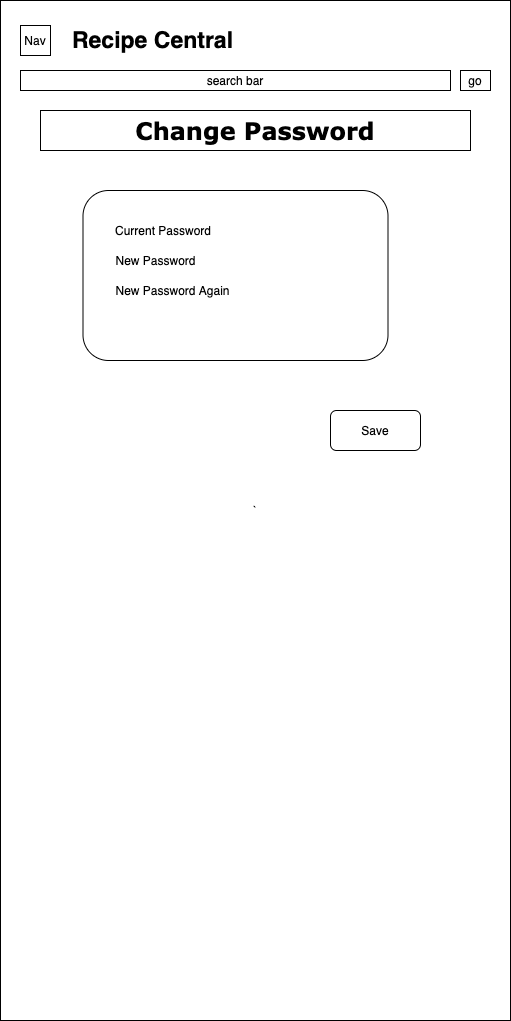

The diagram above was exported from draw.io. Its source (the exported page's mxGraphModel, read from the mxfile embedded in the PNG):
<mxGraphModel dx="1298" dy="-266" grid="1" gridSize="10" guides="1" tooltips="1" connect="1" arrows="1" fold="1" page="1" pageScale="1" pageWidth="850" pageHeight="1100" math="0" shadow="0">
  <root>
    <mxCell id="0XlvtwstlGf1cCf95_83-0" />
    <mxCell id="0XlvtwstlGf1cCf95_83-1" parent="0XlvtwstlGf1cCf95_83-0" />
    <mxCell id="8-BTwzse8DHS8ZIVoNX_-0" value="`" style="rounded=0;whiteSpace=wrap;html=1;" parent="0XlvtwstlGf1cCf95_83-1" vertex="1">
      <mxGeometry x="20" y="1140" width="510" height="1020" as="geometry" />
    </mxCell>
    <mxCell id="8-BTwzse8DHS8ZIVoNX_-1" value="&lt;font style=&quot;font-size: 23px&quot;&gt;&lt;b&gt;Recipe Central&lt;/b&gt;&lt;/font&gt;" style="text;html=1;strokeColor=none;fillColor=none;align=center;verticalAlign=middle;whiteSpace=wrap;rounded=0;" parent="0XlvtwstlGf1cCf95_83-1" vertex="1">
      <mxGeometry x="70" y="1170" width="205" height="20" as="geometry" />
    </mxCell>
    <mxCell id="8-BTwzse8DHS8ZIVoNX_-3" value="search bar" style="rounded=0;whiteSpace=wrap;html=1;" parent="0XlvtwstlGf1cCf95_83-1" vertex="1">
      <mxGeometry x="40" y="1210" width="430" height="20" as="geometry" />
    </mxCell>
    <mxCell id="8-BTwzse8DHS8ZIVoNX_-4" value="go" style="rounded=0;whiteSpace=wrap;html=1;" parent="0XlvtwstlGf1cCf95_83-1" vertex="1">
      <mxGeometry x="480" y="1210" width="30" height="20" as="geometry" />
    </mxCell>
    <mxCell id="8-BTwzse8DHS8ZIVoNX_-5" value="Nav" style="rounded=0;whiteSpace=wrap;html=1;fillColor=#FFFFFF;" parent="0XlvtwstlGf1cCf95_83-1" vertex="1">
      <mxGeometry x="40" y="1165" width="30" height="30" as="geometry" />
    </mxCell>
    <mxCell id="8-BTwzse8DHS8ZIVoNX_-6" value="&lt;h2&gt;&lt;font style=&quot;font-size: 24px&quot; face=&quot;Verdana&quot;&gt;Change Password&lt;/font&gt;&lt;/h2&gt;" style="rounded=0;whiteSpace=wrap;html=1;" parent="0XlvtwstlGf1cCf95_83-1" vertex="1">
      <mxGeometry x="60" y="1250" width="430" height="40" as="geometry" />
    </mxCell>
    <mxCell id="8-BTwzse8DHS8ZIVoNX_-7" value="" style="rounded=1;whiteSpace=wrap;html=1;" parent="0XlvtwstlGf1cCf95_83-1" vertex="1">
      <mxGeometry x="102.5" y="1330" width="305" height="170" as="geometry" />
    </mxCell>
    <mxCell id="8-BTwzse8DHS8ZIVoNX_-8" value="Current Password" style="text;html=1;strokeColor=none;fillColor=none;align=center;verticalAlign=middle;whiteSpace=wrap;rounded=0;" parent="0XlvtwstlGf1cCf95_83-1" vertex="1">
      <mxGeometry x="132.5" y="1360" width="100" height="20" as="geometry" />
    </mxCell>
    <mxCell id="8-BTwzse8DHS8ZIVoNX_-9" value="New Password" style="text;html=1;strokeColor=none;fillColor=none;align=center;verticalAlign=middle;whiteSpace=wrap;rounded=0;" parent="0XlvtwstlGf1cCf95_83-1" vertex="1">
      <mxGeometry x="117.5" y="1390" width="115" height="20" as="geometry" />
    </mxCell>
    <mxCell id="8-BTwzse8DHS8ZIVoNX_-10" value="New Password Again" style="text;html=1;strokeColor=none;fillColor=none;align=center;verticalAlign=middle;whiteSpace=wrap;rounded=0;" parent="0XlvtwstlGf1cCf95_83-1" vertex="1">
      <mxGeometry x="125" y="1420" width="135" height="20" as="geometry" />
    </mxCell>
    <mxCell id="gTqYVFuzPFkfJritnuop-0" value="" style="rounded=1;whiteSpace=wrap;html=1;" vertex="1" parent="0XlvtwstlGf1cCf95_83-1">
      <mxGeometry x="350" y="1550" width="90" height="40" as="geometry" />
    </mxCell>
    <mxCell id="gTqYVFuzPFkfJritnuop-1" value="Save" style="text;html=1;strokeColor=none;fillColor=none;align=center;verticalAlign=middle;whiteSpace=wrap;rounded=0;" vertex="1" parent="0XlvtwstlGf1cCf95_83-1">
      <mxGeometry x="350" y="1560" width="90" height="20" as="geometry" />
    </mxCell>
  </root>
</mxGraphModel>